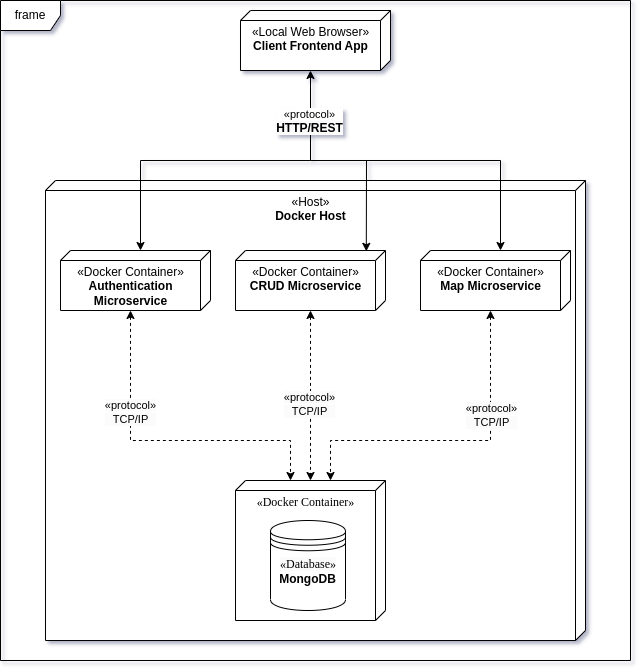

The diagram above was exported from draw.io. Its source (the exported page's mxGraphModel, read from the mxfile embedded in the PNG):
<mxGraphModel dx="1434" dy="834" grid="1" gridSize="10" guides="1" tooltips="1" connect="1" arrows="1" fold="1" page="1" pageScale="1" pageWidth="1100" pageHeight="850" background="none" math="0" shadow="0">
  <root>
    <mxCell id="0" />
    <mxCell id="1" parent="0" />
    <mxCell id="39150e848f15840c-3" value="&lt;font face=&quot;Helvetica&quot;&gt;«Host»&lt;br style=&quot;border-color: var(--border-color);&quot;&gt;&lt;b&gt;Docker Host&lt;/b&gt;&lt;/font&gt;" style="verticalAlign=top;align=center;spacingTop=8;spacingLeft=2;spacingRight=12;shape=cube;size=10;direction=south;fontStyle=0;html=1;rounded=0;shadow=0;comic=0;labelBackgroundColor=none;strokeWidth=1;fontFamily=Verdana;fontSize=12" parent="1" vertex="1">
      <mxGeometry x="195" y="210" width="540" height="460" as="geometry" />
    </mxCell>
    <mxCell id="lAhVpZxpBNcc0L9kjoXQ-1" value="frame" style="shape=umlFrame;whiteSpace=wrap;html=1;pointerEvents=0;" parent="1" vertex="1">
      <mxGeometry x="150" y="30" width="630" height="660" as="geometry" />
    </mxCell>
    <mxCell id="lAhVpZxpBNcc0L9kjoXQ-2" value="&lt;font face=&quot;Helvetica&quot;&gt;«Local Web Browser»&lt;br style=&quot;border-color: var(--border-color);&quot;&gt;&lt;b&gt;Client Frontend App&lt;/b&gt;&lt;/font&gt;" style="verticalAlign=top;align=center;spacingTop=8;spacingLeft=2;spacingRight=12;shape=cube;size=10;direction=south;fontStyle=0;html=1;rounded=0;shadow=0;comic=0;labelBackgroundColor=none;strokeWidth=1;fontFamily=Verdana;fontSize=12" parent="1" vertex="1">
      <mxGeometry x="390" y="40" width="150" height="60" as="geometry" />
    </mxCell>
    <mxCell id="lAhVpZxpBNcc0L9kjoXQ-12" value="" style="edgeStyle=orthogonalEdgeStyle;rounded=0;orthogonalLoop=1;jettySize=auto;html=1;dashed=1;startArrow=classic;startFill=1;" parent="1" source="lAhVpZxpBNcc0L9kjoXQ-3" edge="1">
      <mxGeometry relative="1" as="geometry">
        <mxPoint x="440" y="510" as="targetPoint" />
        <Array as="points">
          <mxPoint x="280" y="470" />
          <mxPoint x="440" y="470" />
          <mxPoint x="440" y="510" />
        </Array>
      </mxGeometry>
    </mxCell>
    <mxCell id="lAhVpZxpBNcc0L9kjoXQ-33" value="&lt;font style=&quot;border-color: var(--border-color); background-color: rgb(251, 251, 251);&quot;&gt;«protocol»&lt;br style=&quot;border-color: var(--border-color);&quot;&gt;&lt;/font&gt;&lt;div style=&quot;border-color: var(--border-color); background-color: rgb(251, 251, 251);&quot;&gt;&lt;font style=&quot;border-color: var(--border-color);&quot;&gt;TCP/IP&lt;/font&gt;&lt;/div&gt;" style="edgeLabel;html=1;align=center;verticalAlign=middle;resizable=0;points=[];" parent="lAhVpZxpBNcc0L9kjoXQ-12" vertex="1" connectable="0">
      <mxGeometry x="-0.3854" y="-1" relative="1" as="geometry">
        <mxPoint as="offset" />
      </mxGeometry>
    </mxCell>
    <mxCell id="lAhVpZxpBNcc0L9kjoXQ-3" value="&lt;font face=&quot;Helvetica&quot;&gt;«Docker Container»&lt;br style=&quot;border-color: var(--border-color);&quot;&gt;&lt;b&gt;Authentication &lt;br&gt;Microservice&lt;/b&gt;&lt;br&gt;&lt;/font&gt;" style="verticalAlign=top;align=center;spacingTop=8;spacingLeft=2;spacingRight=12;shape=cube;size=10;direction=south;fontStyle=0;html=1;rounded=0;shadow=0;comic=0;labelBackgroundColor=none;strokeWidth=1;fontFamily=Verdana;fontSize=12" parent="1" vertex="1">
      <mxGeometry x="210" y="280" width="150" height="60" as="geometry" />
    </mxCell>
    <mxCell id="lAhVpZxpBNcc0L9kjoXQ-15" style="edgeStyle=orthogonalEdgeStyle;rounded=0;orthogonalLoop=1;jettySize=auto;html=1;dashed=1;startArrow=classic;startFill=1;" parent="1" source="lAhVpZxpBNcc0L9kjoXQ-4" edge="1">
      <mxGeometry relative="1" as="geometry">
        <mxPoint x="460" y="510" as="targetPoint" />
      </mxGeometry>
    </mxCell>
    <mxCell id="lAhVpZxpBNcc0L9kjoXQ-35" value="&lt;font style=&quot;border-color: var(--border-color); background-color: rgb(251, 251, 251);&quot;&gt;«protocol»&lt;br style=&quot;border-color: var(--border-color);&quot;&gt;&lt;/font&gt;&lt;div style=&quot;border-color: var(--border-color); background-color: rgb(251, 251, 251);&quot;&gt;&lt;font style=&quot;border-color: var(--border-color);&quot;&gt;TCP/IP&lt;/font&gt;&lt;/div&gt;" style="edgeLabel;html=1;align=center;verticalAlign=middle;resizable=0;points=[];" parent="lAhVpZxpBNcc0L9kjoXQ-15" vertex="1" connectable="0">
      <mxGeometry x="0.1019" y="-2" relative="1" as="geometry">
        <mxPoint as="offset" />
      </mxGeometry>
    </mxCell>
    <mxCell id="lAhVpZxpBNcc0L9kjoXQ-4" value="&lt;font face=&quot;Helvetica&quot;&gt;«Docker Container»&lt;br style=&quot;border-color: var(--border-color);&quot;&gt;&lt;b&gt;CRUD Microservice&lt;/b&gt;&lt;br&gt;&lt;/font&gt;" style="verticalAlign=top;align=center;spacingTop=8;spacingLeft=2;spacingRight=12;shape=cube;size=10;direction=south;fontStyle=0;html=1;rounded=0;shadow=0;comic=0;labelBackgroundColor=none;strokeWidth=1;fontFamily=Verdana;fontSize=12" parent="1" vertex="1">
      <mxGeometry x="385" y="280" width="150" height="60" as="geometry" />
    </mxCell>
    <mxCell id="lAhVpZxpBNcc0L9kjoXQ-19" value="" style="edgeStyle=orthogonalEdgeStyle;rounded=0;orthogonalLoop=1;jettySize=auto;html=1;dashed=1;startArrow=classic;startFill=1;" parent="1" source="lAhVpZxpBNcc0L9kjoXQ-5" edge="1">
      <mxGeometry relative="1" as="geometry">
        <mxPoint x="480" y="510" as="targetPoint" />
        <Array as="points">
          <mxPoint x="640" y="470" />
          <mxPoint x="480" y="470" />
          <mxPoint x="480" y="510" />
        </Array>
      </mxGeometry>
    </mxCell>
    <mxCell id="lAhVpZxpBNcc0L9kjoXQ-32" value="&lt;font style=&quot;border-color: var(--border-color); background-color: rgb(251, 251, 251);&quot;&gt;«protocol»&lt;br style=&quot;border-color: var(--border-color);&quot;&gt;&lt;/font&gt;&lt;div style=&quot;border-color: var(--border-color); background-color: rgb(251, 251, 251);&quot;&gt;&lt;font style=&quot;border-color: var(--border-color);&quot;&gt;TCP/IP&lt;/font&gt;&lt;/div&gt;" style="edgeLabel;html=1;align=center;verticalAlign=middle;resizable=0;points=[];" parent="lAhVpZxpBNcc0L9kjoXQ-19" vertex="1" connectable="0">
      <mxGeometry x="-0.3698" relative="1" as="geometry">
        <mxPoint as="offset" />
      </mxGeometry>
    </mxCell>
    <mxCell id="lAhVpZxpBNcc0L9kjoXQ-5" value="&lt;font face=&quot;Helvetica&quot;&gt;«Docker Container»&lt;br style=&quot;border-color: var(--border-color);&quot;&gt;&lt;b&gt;Map Microservice&lt;/b&gt;&lt;br&gt;&lt;/font&gt;" style="verticalAlign=top;align=center;spacingTop=8;spacingLeft=2;spacingRight=12;shape=cube;size=10;direction=south;fontStyle=0;html=1;rounded=0;shadow=0;comic=0;labelBackgroundColor=none;strokeWidth=1;fontFamily=Verdana;fontSize=12" parent="1" vertex="1">
      <mxGeometry x="570" y="280" width="150" height="60" as="geometry" />
    </mxCell>
    <mxCell id="lAhVpZxpBNcc0L9kjoXQ-10" value="«Docker Container»" style="verticalAlign=top;align=center;spacingTop=8;spacingLeft=2;spacingRight=12;shape=cube;size=10;direction=south;fontStyle=0;html=1;rounded=0;shadow=0;comic=0;labelBackgroundColor=none;strokeWidth=1;fontFamily=Verdana;fontSize=12" parent="1" vertex="1">
      <mxGeometry x="385" y="510" width="150" height="140" as="geometry" />
    </mxCell>
    <mxCell id="lAhVpZxpBNcc0L9kjoXQ-11" value="&lt;b&gt;MongoDB&lt;/b&gt;" style="shape=datastore;whiteSpace=wrap;html=1;" parent="1" vertex="1">
      <mxGeometry x="420" y="550" width="75" height="90" as="geometry" />
    </mxCell>
    <mxCell id="lAhVpZxpBNcc0L9kjoXQ-20" value="&lt;span style=&quot;color: rgb(0, 0, 0); font-family: Verdana; font-size: 12px; font-style: normal; font-variant-ligatures: normal; font-variant-caps: normal; font-weight: 400; letter-spacing: normal; orphans: 2; text-align: center; text-indent: 0px; text-transform: none; widows: 2; word-spacing: 0px; -webkit-text-stroke-width: 0px; background-color: rgb(251, 251, 251); text-decoration-thickness: initial; text-decoration-style: initial; text-decoration-color: initial; float: none; display: inline !important;&quot;&gt;«Database»&lt;/span&gt;" style="text;whiteSpace=wrap;html=1;" parent="1" vertex="1">
      <mxGeometry x="427.5" y="580" width="60" height="20" as="geometry" />
    </mxCell>
    <mxCell id="lAhVpZxpBNcc0L9kjoXQ-21" value="" style="edgeStyle=orthogonalEdgeStyle;rounded=0;orthogonalLoop=1;jettySize=auto;html=1;startArrow=classic;startFill=1;entryX=0;entryY=0;entryDx=0;entryDy=70;entryPerimeter=0;exitX=0;exitY=0;exitDx=60;exitDy=80;exitPerimeter=0;" parent="1" source="lAhVpZxpBNcc0L9kjoXQ-2" target="lAhVpZxpBNcc0L9kjoXQ-3" edge="1">
      <mxGeometry relative="1" as="geometry">
        <Array as="points">
          <mxPoint x="460" y="190" />
          <mxPoint x="290" y="190" />
        </Array>
      </mxGeometry>
    </mxCell>
    <mxCell id="lAhVpZxpBNcc0L9kjoXQ-25" value="«protocol»&lt;br style=&quot;border-color: var(--border-color); font-size: 12px; background-color: rgb(251, 251, 251);&quot;&gt;&lt;div style=&quot;border-color: var(--border-color); font-size: 12px; background-color: rgb(251, 251, 251);&quot;&gt;&lt;span style=&quot;border-color: var(--border-color); background-color: initial;&quot;&gt;&lt;b style=&quot;border-color: var(--border-color);&quot;&gt;HTTP/REST&lt;/b&gt;&lt;/span&gt;&lt;/div&gt;" style="edgeLabel;html=1;align=center;verticalAlign=middle;resizable=0;points=[];" parent="lAhVpZxpBNcc0L9kjoXQ-21" vertex="1" connectable="0">
      <mxGeometry x="-0.2879" y="-1" relative="1" as="geometry">
        <mxPoint x="33" y="-39" as="offset" />
      </mxGeometry>
    </mxCell>
    <mxCell id="lAhVpZxpBNcc0L9kjoXQ-40" value="" style="endArrow=classic;html=1;rounded=0;entryX=0;entryY=0;entryDx=0;entryDy=70;entryPerimeter=0;" parent="1" target="lAhVpZxpBNcc0L9kjoXQ-5" edge="1">
      <mxGeometry width="50" height="50" relative="1" as="geometry">
        <mxPoint x="460" y="190" as="sourcePoint" />
        <mxPoint x="510" y="140" as="targetPoint" />
        <Array as="points">
          <mxPoint x="650" y="190" />
        </Array>
      </mxGeometry>
    </mxCell>
    <mxCell id="lAhVpZxpBNcc0L9kjoXQ-43" value="" style="endArrow=classic;html=1;rounded=0;entryX=0.014;entryY=0.128;entryDx=0;entryDy=0;entryPerimeter=0;" parent="1" target="lAhVpZxpBNcc0L9kjoXQ-4" edge="1">
      <mxGeometry width="50" height="50" relative="1" as="geometry">
        <mxPoint x="516" y="190" as="sourcePoint" />
        <mxPoint x="550" y="140" as="targetPoint" />
      </mxGeometry>
    </mxCell>
  </root>
</mxGraphModel>